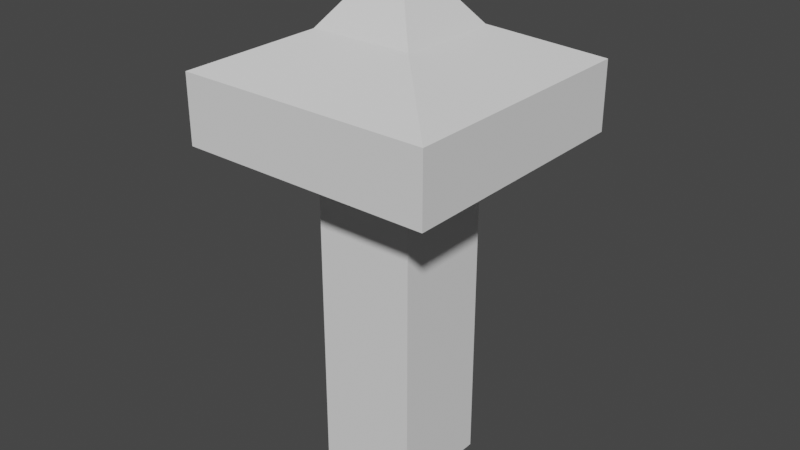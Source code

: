 # Source: Fences.blend  (saved by Blender 2.80.75; exported with 4.5.12 LTS)
import bpy
from mathutils import Matrix  # noqa: F401  (used for matrix-valued properties, if any)

bpy.ops.wm.read_factory_settings(use_empty=True)
scene = bpy.context.scene
scene.name = 'Scene'

# ---- collections
col_collection = bpy.data.collections.new('Collection'); scene.collection.children.link(col_collection)

# ---- world
world_world = bpy.data.worlds.new('World'); scene.world = world_world
world_world.use_nodes = True; world_world.node_tree.nodes.clear()
_N = world_world.node_tree.nodes; _L = world_world.node_tree.links
n0 = _N.new('ShaderNodeOutputWorld'); n0.name = 'World Output'; n0.location = (300, 300)
n1 = _N.new('ShaderNodeBackground'); n1.name = 'Background'; n1.location = (10, 300)
n1.inputs[0].default_value = (0.05088, 0.05088, 0.05088, 1.0)
_L.new(n1.outputs[0], n0.inputs[0])
n0.is_active_output = True
world_world.color = (0.05088, 0.05088, 0.05088)
world_world.use_sun_shadow = False
world_world.sun_shadow_jitter_overblur = 0.0

# ---- meshes
me_cube_001 = bpy.data.meshes.new('Cube.001')
me_cube_001.from_pydata([(-0.15, -0.15, 0.0), (0.0, 0.0, 1.5), (-0.15, 0.15, 0.0), (0.15, -0.15, 0.0), (0.15, 0.15, 0.0), (-0.15, -0.15, 1.0), (-0.15, 0.15, 1.0), (0.15, 0.15, 1.0), (0.15, -0.15, 1.0), (-0.15, -0.15, 1.3), (-0.15, 0.15, 1.3), (0.15, 0.15, 1.3), (0.15, -0.15, 1.3), (-0.375, -0.375, 1.0), (-0.375, 0.375, 1.0), (0.375, 0.375, 1.0), (0.375, -0.375, 1.0), (-0.375, -0.375, 1.2), (-0.375, 0.375, 1.2), (0.375, 0.375, 1.2), (0.375, -0.375, 1.2)], [], [(9, 1, 10), (10, 1, 11), (11, 1, 12), (12, 1, 9), (2, 4, 3, 0), (3, 8, 5, 0), (4, 7, 8, 3), (2, 6, 7, 4), (0, 5, 6, 2), (12, 9, 17, 20), (10, 11, 19, 18), (8, 7, 15, 16), (6, 5, 13, 14), (16, 20, 17, 13), (15, 19, 20, 16), (14, 18, 19, 15), (13, 17, 18, 14), (7, 6, 14, 15), (9, 10, 18, 17), (5, 8, 16, 13), (11, 12, 20, 19)])
_uv = me_cube_001.uv_layers.new(name='UVMap')
_uv.uv.foreach_set('vector', [0.5625, 0.0, 0.625, 0.25, 0.5625, 0.25, 0.5625, 0.25, 0.625, 0.5, 0.5625, 0.5, 0.5625, 0.5, 0.625, 0.75, 0.5625, 0.75, 0.5625, 0.75, 0.625, 1.0, 0.5625, 1.0, 0.125, 0.5, 0.375, 0.5, 0.375, 0.75, 0.125, 0.75, 0.375, 0.75, 0.5, 0.75, 0.5, 1.0, 0.375, 1.0, 0.375, 0.5, 0.5, 0.5, 0.5, 0.75, 0.375, 0.75, 0.375, 0.25, 0.5, 0.25, 0.5, 0.5, 0.375, 0.5, 0.375, 0.0, 0.5, 0.0, 0.5, 0.25, 0.375, 0.25, 0.5625, 0.75, 0.5625, 1.0, 0.5625, 1.0, 0.5625, 0.75, 0.5625, 0.25, 0.5625, 0.5, 0.5625, 0.5, 0.5625, 0.25, 0.5, 0.75, 0.5, 0.5, 0.5, 0.5, 0.5, 0.75, 0.5, 0.25, 0.5, 0.0, 0.5, 0.0, 0.5, 0.25, 0.5, 0.75, 0.5625, 0.75, 0.5625, 1.0, 0.5, 1.0, 0.5, 0.5, 0.5625, 0.5, 0.5625, 0.75, 0.5, 0.75, 0.5, 0.25, 0.5625, 0.25, 0.5625, 0.5, 0.5, 0.5, 0.5, 0.0, 0.5625, 0.0, 0.5625, 0.25, 0.5, 0.25, 0.5, 0.5, 0.5, 0.25, 0.5, 0.25, 0.5, 0.5, 0.5625, 0.0, 0.5625, 0.25, 0.5625, 0.25, 0.5625, 0.0, 0.5, 1.0, 0.5, 0.75, 0.5, 0.75, 0.5, 1.0, 0.5625, 0.5, 0.5625, 0.75, 0.5625, 0.75, 0.5625, 0.5])
me_cube_001.use_remesh_preserve_volume = False
me_cube_001.use_remesh_preserve_attributes = False
me_cube_001.use_mirror_vertex_groups = False
me_cube_001.update()

# ---- objects
ob_cube = bpy.data.objects.new('Cube', me_cube_001)

# ---- transforms, parenting, visibility, modifiers, constraints
ob_cube.location = (0.0, 0.0, 0.0)
ob_cube.lineart.crease_threshold = 0.0

# ---- collection membership
col_collection.objects.link(ob_cube)

# ---- scene / render settings (as saved in the file)
scene.frame_start = 1; scene.frame_end = 250; scene.frame_set(1)
scene.render.engine = 'BLENDER_EEVEE_NEXT'
scene.cycles.use_denoising = False
scene.cycles.samples = 128
scene.cycles.sampling_pattern = 'TABULATED_SOBOL'
scene.cycles.use_adaptive_sampling = False
scene.cycles.use_light_tree = False
scene.view_settings.view_transform = 'Filmic'
bpy.context.view_layer.update()

# ---- added for rendering (the .blend has no active camera and no usable light): camera, sun
cam_auto = bpy.data.cameras.new('AutoCamera')
cam_auto.lens = 50.0
cam_auto.sensor_width = 36.0
cam_auto.clip_end = 1000.0
ob_auto_camera = bpy.data.objects.new('AutoCamera', cam_auto)
scene.collection.objects.link(ob_auto_camera)
ob_auto_camera.location = (1.69975, -2.0397, 2.1098)
ob_auto_camera.rotation_euler = (1.09748, -7.21219e-08, 0.694738)
scene.camera = ob_auto_camera
light_auto_sun = bpy.data.lights.new('AutoSun', 'SUN')
light_auto_sun.energy = 3.0
light_auto_sun.angle = 0.0523599
ob_auto_sun = bpy.data.objects.new('AutoSun', light_auto_sun)
scene.collection.objects.link(ob_auto_sun)
ob_auto_sun.rotation_euler = (0.872665, 0.174533, 0.523599)
bpy.context.view_layer.update()
